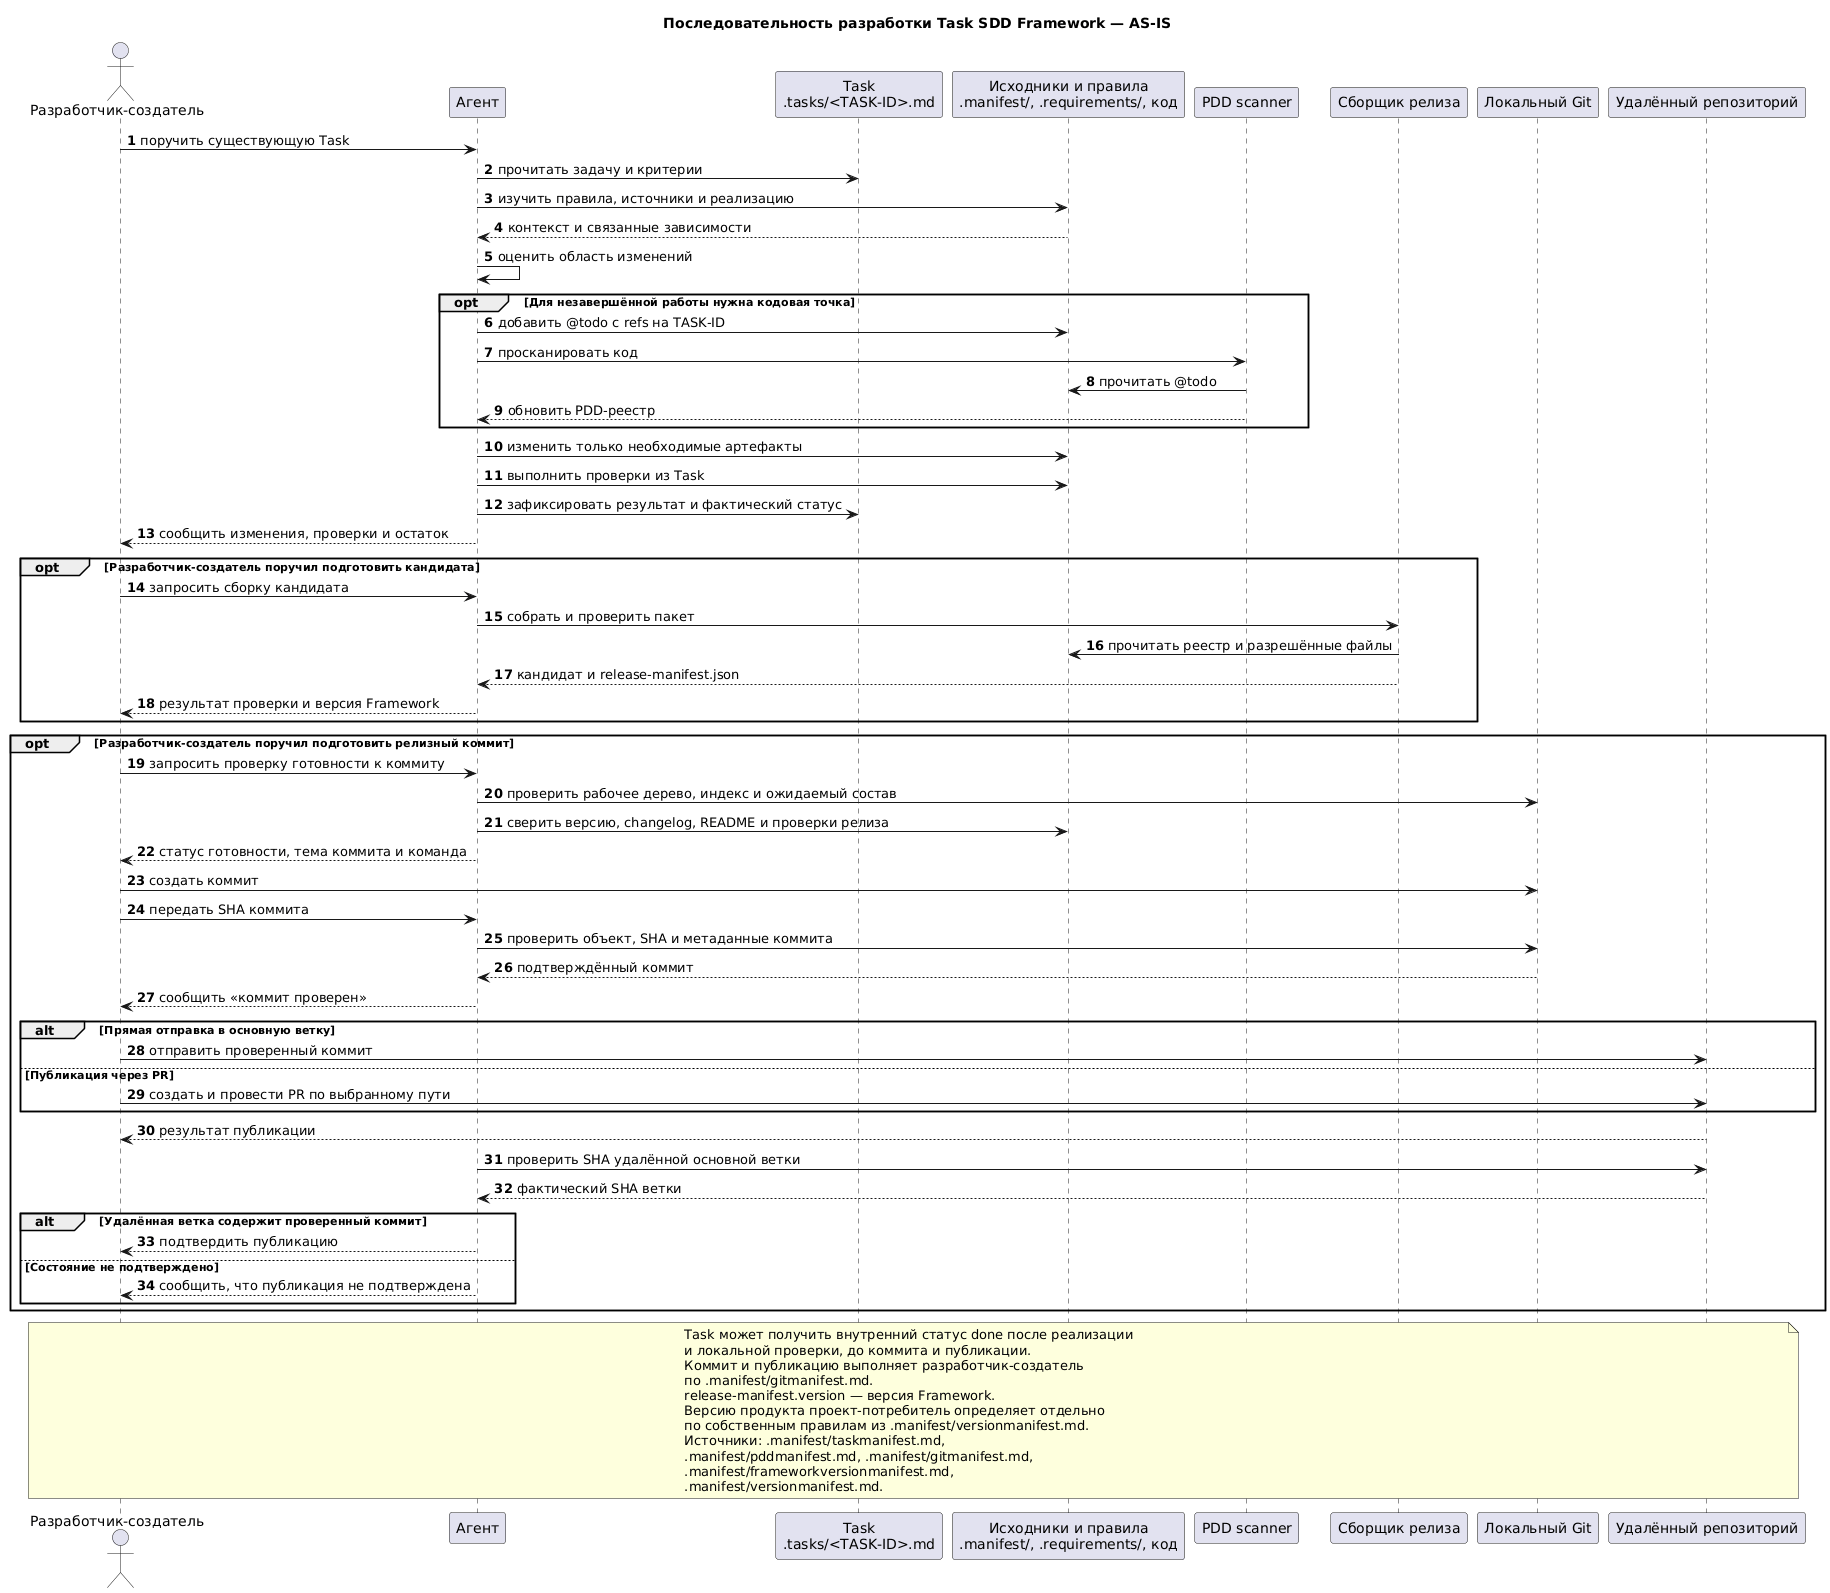

The diagram above was rendered by PlantUML. Its source (embedded in the PNG):
@startuml
title Последовательность разработки Task SDD Framework — AS-IS
autonumber
actor "Разработчик-создатель" as Creator
participant "Агент" as Agent
participant "Task\n.tasks/<TASK-ID>.md" as Task
participant "Исходники и правила\n.manifest/, .requirements/, код" as Sources
participant "PDD scanner" as PDD
participant "Сборщик релиза" as Builder
participant "Локальный Git" as LocalGit
participant "Удалённый репозиторий" as Remote

Creator -> Agent : поручить существующую Task
Agent -> Task : прочитать задачу и критерии
Agent -> Sources : изучить правила, источники и реализацию
Sources --> Agent : контекст и связанные зависимости
Agent -> Agent : оценить область изменений

opt Для незавершённой работы нужна кодовая точка
  Agent -> Sources : добавить @todo с refs на TASK-ID
  Agent -> PDD : просканировать код
  PDD -> Sources : прочитать @todo
  PDD --> Agent : обновить PDD-реестр
end

Agent -> Sources : изменить только необходимые артефакты
Agent -> Sources : выполнить проверки из Task
Agent -> Task : зафиксировать результат и фактический статус
Agent --> Creator : сообщить изменения, проверки и остаток

opt Разработчик-создатель поручил подготовить кандидата
  Creator -> Agent : запросить сборку кандидата
  Agent -> Builder : собрать и проверить пакет
  Builder -> Sources : прочитать реестр и разрешённые файлы
  Builder --> Agent : кандидат и release-manifest.json
  Agent --> Creator : результат проверки и версия Framework
end

opt Разработчик-создатель поручил подготовить релизный коммит
  Creator -> Agent : запросить проверку готовности к коммиту
  Agent -> LocalGit : проверить рабочее дерево, индекс и ожидаемый состав
  Agent -> Sources : сверить версию, changelog, README и проверки релиза
  Agent --> Creator : статус готовности, тема коммита и команда
  Creator -> LocalGit : создать коммит
  Creator -> Agent : передать SHA коммита
  Agent -> LocalGit : проверить объект, SHA и метаданные коммита
  LocalGit --> Agent : подтверждённый коммит
  Agent --> Creator : сообщить «коммит проверен»

  alt Прямая отправка в основную ветку
    Creator -> Remote : отправить проверенный коммит
  else Публикация через PR
    Creator -> Remote : создать и провести PR по выбранному пути
  end
  Remote --> Creator : результат публикации
  Agent -> Remote : проверить SHA удалённой основной ветки
  Remote --> Agent : фактический SHA ветки
  alt Удалённая ветка содержит проверенный коммит
    Agent --> Creator : подтвердить публикацию
  else Состояние не подтверждено
    Agent --> Creator : сообщить, что публикация не подтверждена
  end
end

note over Creator,Remote
  Task может получить внутренний статус done после реализации
  и локальной проверки, до коммита и публикации.
  Коммит и публикацию выполняет разработчик-создатель
  по .manifest/gitmanifest.md.
  release-manifest.version — версия Framework.
  Версию продукта проект-потребитель определяет отдельно
  по собственным правилам из .manifest/versionmanifest.md.
  Источники: .manifest/taskmanifest.md,
  .manifest/pddmanifest.md, .manifest/gitmanifest.md,
  .manifest/frameworkversionmanifest.md,
  .manifest/versionmanifest.md.
end note
@enduml